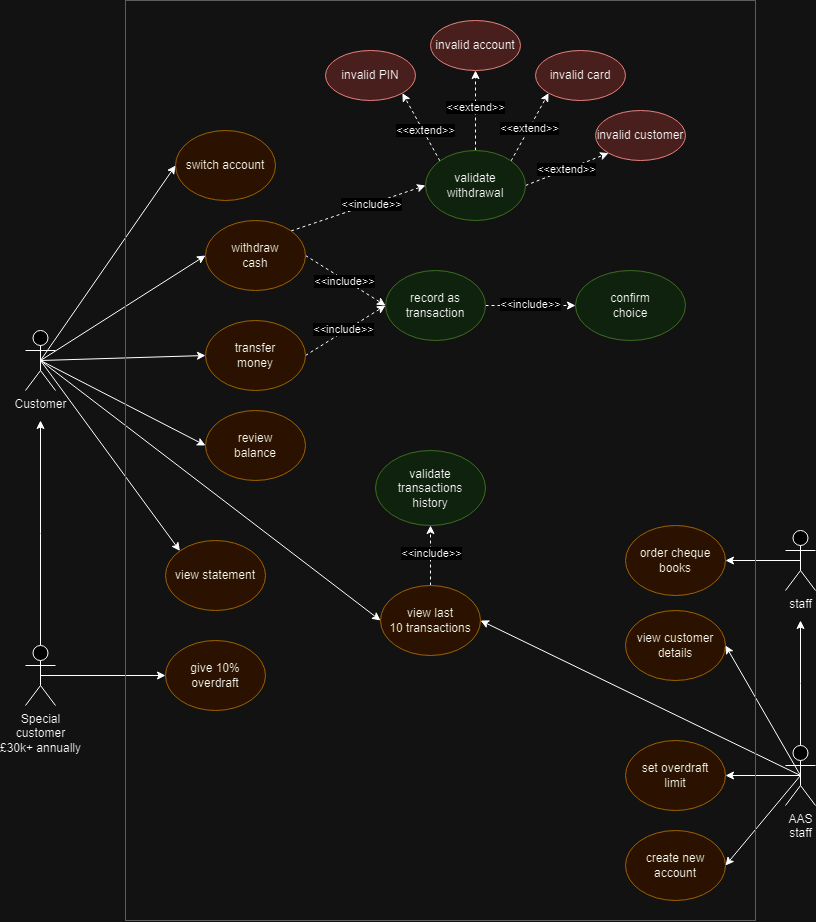

The diagram above was exported from draw.io. Its source (the exported page's mxGraphModel, read from the mxfile embedded in the PNG):
<mxGraphModel dx="1687" dy="875" grid="1" gridSize="10" guides="1" tooltips="1" connect="1" arrows="1" fold="1" page="1" pageScale="1" pageWidth="827" pageHeight="1169" math="0" shadow="0">
  <root>
    <mxCell id="0" />
    <mxCell id="1" parent="0" />
    <mxCell id="qGYluiuFvT3ANA2DIqW8-2" value="review&lt;br&gt;balance" style="ellipse;whiteSpace=wrap;html=1;fillColor=#ffe6cc;strokeColor=#d79b00;" vertex="1" parent="1">
      <mxGeometry x="210" y="540" width="100" height="70" as="geometry" />
    </mxCell>
    <mxCell id="qGYluiuFvT3ANA2DIqW8-46" style="rounded=0;orthogonalLoop=1;jettySize=auto;html=1;exitX=1;exitY=0.5;exitDx=0;exitDy=0;entryX=0;entryY=0.5;entryDx=0;entryDy=0;dashed=1;" edge="1" parent="1" source="qGYluiuFvT3ANA2DIqW8-7" target="qGYluiuFvT3ANA2DIqW8-31">
      <mxGeometry relative="1" as="geometry" />
    </mxCell>
    <mxCell id="qGYluiuFvT3ANA2DIqW8-50" value="&amp;lt;&amp;lt;include&amp;gt;&amp;gt;" style="edgeLabel;html=1;align=center;verticalAlign=middle;resizable=0;points=[];" vertex="1" connectable="0" parent="qGYluiuFvT3ANA2DIqW8-46">
      <mxGeometry x="-0.0165" y="-1" relative="1" as="geometry">
        <mxPoint as="offset" />
      </mxGeometry>
    </mxCell>
    <mxCell id="qGYluiuFvT3ANA2DIqW8-71" style="rounded=0;orthogonalLoop=1;jettySize=auto;html=1;exitX=1;exitY=0;exitDx=0;exitDy=0;entryX=0;entryY=0.5;entryDx=0;entryDy=0;dashed=1;" edge="1" parent="1" source="qGYluiuFvT3ANA2DIqW8-7" target="qGYluiuFvT3ANA2DIqW8-52">
      <mxGeometry relative="1" as="geometry">
        <mxPoint x="335.35533905932743" y="340.25126265847075" as="sourcePoint" />
      </mxGeometry>
    </mxCell>
    <mxCell id="qGYluiuFvT3ANA2DIqW8-72" value="&amp;lt;&amp;lt;include&amp;gt;&amp;gt;" style="edgeLabel;html=1;align=center;verticalAlign=middle;resizable=0;points=[];" vertex="1" connectable="0" parent="qGYluiuFvT3ANA2DIqW8-71">
      <mxGeometry x="0.1977" relative="1" as="geometry">
        <mxPoint as="offset" />
      </mxGeometry>
    </mxCell>
    <mxCell id="qGYluiuFvT3ANA2DIqW8-7" value="withdraw&lt;br&gt;cash" style="ellipse;whiteSpace=wrap;html=1;fillColor=#ffe6cc;strokeColor=#d79b00;" vertex="1" parent="1">
      <mxGeometry x="210" y="350" width="100" height="70" as="geometry" />
    </mxCell>
    <mxCell id="qGYluiuFvT3ANA2DIqW8-47" style="rounded=0;orthogonalLoop=1;jettySize=auto;html=1;exitX=1;exitY=0.5;exitDx=0;exitDy=0;entryX=0;entryY=0.5;entryDx=0;entryDy=0;dashed=1;" edge="1" parent="1" source="qGYluiuFvT3ANA2DIqW8-8" target="qGYluiuFvT3ANA2DIqW8-31">
      <mxGeometry relative="1" as="geometry">
        <mxPoint x="350" y="410" as="targetPoint" />
      </mxGeometry>
    </mxCell>
    <mxCell id="qGYluiuFvT3ANA2DIqW8-51" value="&amp;lt;&amp;lt;include&amp;gt;&amp;gt;" style="edgeLabel;html=1;align=center;verticalAlign=middle;resizable=0;points=[];" vertex="1" connectable="0" parent="qGYluiuFvT3ANA2DIqW8-47">
      <mxGeometry x="-0.0211" y="3" relative="1" as="geometry">
        <mxPoint as="offset" />
      </mxGeometry>
    </mxCell>
    <mxCell id="qGYluiuFvT3ANA2DIqW8-8" value="transfer&lt;br&gt;money" style="ellipse;whiteSpace=wrap;html=1;fillColor=#ffe6cc;strokeColor=#d79b00;" vertex="1" parent="1">
      <mxGeometry x="210" y="450" width="100" height="70" as="geometry" />
    </mxCell>
    <mxCell id="qGYluiuFvT3ANA2DIqW8-9" value="view statement" style="ellipse;whiteSpace=wrap;html=1;fillColor=#ffe6cc;strokeColor=#d79b00;" vertex="1" parent="1">
      <mxGeometry x="170" y="670" width="100" height="70" as="geometry" />
    </mxCell>
    <mxCell id="qGYluiuFvT3ANA2DIqW8-10" value="switch account" style="ellipse;whiteSpace=wrap;html=1;fillColor=#ffe6cc;strokeColor=#d79b00;" vertex="1" parent="1">
      <mxGeometry x="180" y="260" width="100" height="70" as="geometry" />
    </mxCell>
    <mxCell id="qGYluiuFvT3ANA2DIqW8-75" style="rounded=0;orthogonalLoop=1;jettySize=auto;html=1;exitX=0.5;exitY=0;exitDx=0;exitDy=0;entryX=0.5;entryY=1;entryDx=0;entryDy=0;dashed=1;" edge="1" parent="1" source="qGYluiuFvT3ANA2DIqW8-11" target="qGYluiuFvT3ANA2DIqW8-74">
      <mxGeometry relative="1" as="geometry" />
    </mxCell>
    <mxCell id="qGYluiuFvT3ANA2DIqW8-76" value="&amp;lt;&amp;lt;include&amp;gt;&amp;gt;" style="edgeLabel;html=1;align=center;verticalAlign=middle;resizable=0;points=[];" vertex="1" connectable="0" parent="qGYluiuFvT3ANA2DIqW8-75">
      <mxGeometry x="0.1081" relative="1" as="geometry">
        <mxPoint as="offset" />
      </mxGeometry>
    </mxCell>
    <mxCell id="qGYluiuFvT3ANA2DIqW8-11" value="view last&lt;br&gt;10 transactions" style="ellipse;whiteSpace=wrap;html=1;fillColor=#ffe6cc;strokeColor=#d79b00;" vertex="1" parent="1">
      <mxGeometry x="385" y="715" width="100" height="70" as="geometry" />
    </mxCell>
    <mxCell id="qGYluiuFvT3ANA2DIqW8-12" value="give 10%&lt;br&gt;overdraft" style="ellipse;whiteSpace=wrap;html=1;fillColor=#ffe6cc;strokeColor=#d79b00;" vertex="1" parent="1">
      <mxGeometry x="170" y="770" width="100" height="70" as="geometry" />
    </mxCell>
    <mxCell id="qGYluiuFvT3ANA2DIqW8-13" value="view customer&lt;br&gt;details" style="ellipse;whiteSpace=wrap;html=1;fillColor=#ffe6cc;strokeColor=#d79b00;" vertex="1" parent="1">
      <mxGeometry x="630" y="740" width="100" height="70" as="geometry" />
    </mxCell>
    <mxCell id="qGYluiuFvT3ANA2DIqW8-14" value="order cheque&lt;br&gt;books" style="ellipse;whiteSpace=wrap;html=1;fillColor=#ffe6cc;strokeColor=#d79b00;" vertex="1" parent="1">
      <mxGeometry x="630" y="655" width="100" height="70" as="geometry" />
    </mxCell>
    <mxCell id="qGYluiuFvT3ANA2DIqW8-15" value="create new&lt;br&gt;account" style="ellipse;whiteSpace=wrap;html=1;fillColor=#ffe6cc;strokeColor=#d79b00;" vertex="1" parent="1">
      <mxGeometry x="630" y="960" width="100" height="70" as="geometry" />
    </mxCell>
    <mxCell id="qGYluiuFvT3ANA2DIqW8-16" value="set overdraft&lt;br&gt;limit" style="ellipse;whiteSpace=wrap;html=1;fillColor=#ffe6cc;strokeColor=#d79b00;" vertex="1" parent="1">
      <mxGeometry x="630" y="870" width="100" height="70" as="geometry" />
    </mxCell>
    <mxCell id="qGYluiuFvT3ANA2DIqW8-37" style="rounded=0;orthogonalLoop=1;jettySize=auto;html=1;exitX=0.5;exitY=0.5;exitDx=0;exitDy=0;exitPerimeter=0;entryX=0;entryY=0.5;entryDx=0;entryDy=0;" edge="1" parent="1" source="qGYluiuFvT3ANA2DIqW8-17" target="qGYluiuFvT3ANA2DIqW8-2">
      <mxGeometry relative="1" as="geometry" />
    </mxCell>
    <mxCell id="qGYluiuFvT3ANA2DIqW8-38" style="rounded=0;orthogonalLoop=1;jettySize=auto;html=1;exitX=0.5;exitY=0.5;exitDx=0;exitDy=0;exitPerimeter=0;entryX=0;entryY=0.5;entryDx=0;entryDy=0;" edge="1" parent="1" source="qGYluiuFvT3ANA2DIqW8-17" target="qGYluiuFvT3ANA2DIqW8-7">
      <mxGeometry relative="1" as="geometry" />
    </mxCell>
    <mxCell id="qGYluiuFvT3ANA2DIqW8-39" style="rounded=0;orthogonalLoop=1;jettySize=auto;html=1;exitX=0.5;exitY=0.5;exitDx=0;exitDy=0;exitPerimeter=0;entryX=0;entryY=0.5;entryDx=0;entryDy=0;" edge="1" parent="1" source="qGYluiuFvT3ANA2DIqW8-17" target="qGYluiuFvT3ANA2DIqW8-8">
      <mxGeometry relative="1" as="geometry" />
    </mxCell>
    <mxCell id="qGYluiuFvT3ANA2DIqW8-40" style="rounded=0;orthogonalLoop=1;jettySize=auto;html=1;exitX=0.5;exitY=0.5;exitDx=0;exitDy=0;exitPerimeter=0;entryX=0;entryY=0.5;entryDx=0;entryDy=0;" edge="1" parent="1" source="qGYluiuFvT3ANA2DIqW8-17" target="qGYluiuFvT3ANA2DIqW8-10">
      <mxGeometry relative="1" as="geometry" />
    </mxCell>
    <mxCell id="qGYluiuFvT3ANA2DIqW8-44" style="rounded=0;orthogonalLoop=1;jettySize=auto;html=1;exitX=0.5;exitY=0.5;exitDx=0;exitDy=0;exitPerimeter=0;entryX=0;entryY=0;entryDx=0;entryDy=0;" edge="1" parent="1" source="qGYluiuFvT3ANA2DIqW8-17" target="qGYluiuFvT3ANA2DIqW8-9">
      <mxGeometry relative="1" as="geometry" />
    </mxCell>
    <mxCell id="qGYluiuFvT3ANA2DIqW8-73" style="rounded=0;orthogonalLoop=1;jettySize=auto;html=1;exitX=0.5;exitY=0.5;exitDx=0;exitDy=0;exitPerimeter=0;entryX=0;entryY=0.5;entryDx=0;entryDy=0;" edge="1" parent="1" source="qGYluiuFvT3ANA2DIqW8-17" target="qGYluiuFvT3ANA2DIqW8-11">
      <mxGeometry relative="1" as="geometry" />
    </mxCell>
    <mxCell id="qGYluiuFvT3ANA2DIqW8-17" value="Customer" style="shape=umlActor;verticalLabelPosition=bottom;verticalAlign=top;html=1;outlineConnect=0;" vertex="1" parent="1">
      <mxGeometry x="30" y="460" width="30" height="60" as="geometry" />
    </mxCell>
    <mxCell id="qGYluiuFvT3ANA2DIqW8-41" style="edgeStyle=orthogonalEdgeStyle;rounded=0;orthogonalLoop=1;jettySize=auto;html=1;exitX=0.5;exitY=0;exitDx=0;exitDy=0;exitPerimeter=0;" edge="1" parent="1" source="qGYluiuFvT3ANA2DIqW8-18">
      <mxGeometry relative="1" as="geometry">
        <mxPoint x="45" y="550" as="targetPoint" />
      </mxGeometry>
    </mxCell>
    <mxCell id="qGYluiuFvT3ANA2DIqW8-43" style="rounded=0;orthogonalLoop=1;jettySize=auto;html=1;exitX=0.5;exitY=0.5;exitDx=0;exitDy=0;exitPerimeter=0;entryX=0;entryY=0.5;entryDx=0;entryDy=0;" edge="1" parent="1" source="qGYluiuFvT3ANA2DIqW8-18" target="qGYluiuFvT3ANA2DIqW8-12">
      <mxGeometry relative="1" as="geometry" />
    </mxCell>
    <mxCell id="qGYluiuFvT3ANA2DIqW8-18" value="Special&lt;br&gt;customer&lt;br&gt;£30k+ annually" style="shape=umlActor;verticalLabelPosition=bottom;verticalAlign=top;html=1;outlineConnect=0;" vertex="1" parent="1">
      <mxGeometry x="30" y="775" width="30" height="60" as="geometry" />
    </mxCell>
    <mxCell id="qGYluiuFvT3ANA2DIqW8-45" style="rounded=0;orthogonalLoop=1;jettySize=auto;html=1;exitX=0.5;exitY=0.5;exitDx=0;exitDy=0;exitPerimeter=0;entryX=1;entryY=0.5;entryDx=0;entryDy=0;" edge="1" parent="1" source="qGYluiuFvT3ANA2DIqW8-22" target="qGYluiuFvT3ANA2DIqW8-14">
      <mxGeometry relative="1" as="geometry" />
    </mxCell>
    <mxCell id="qGYluiuFvT3ANA2DIqW8-22" value="staff" style="shape=umlActor;verticalLabelPosition=bottom;verticalAlign=top;html=1;outlineConnect=0;" vertex="1" parent="1">
      <mxGeometry x="790" y="660" width="30" height="60" as="geometry" />
    </mxCell>
    <mxCell id="qGYluiuFvT3ANA2DIqW8-34" style="rounded=0;orthogonalLoop=1;jettySize=auto;html=1;exitX=0.5;exitY=0.5;exitDx=0;exitDy=0;exitPerimeter=0;entryX=1;entryY=0.5;entryDx=0;entryDy=0;" edge="1" parent="1" source="qGYluiuFvT3ANA2DIqW8-23" target="qGYluiuFvT3ANA2DIqW8-13">
      <mxGeometry relative="1" as="geometry" />
    </mxCell>
    <mxCell id="qGYluiuFvT3ANA2DIqW8-35" style="rounded=0;orthogonalLoop=1;jettySize=auto;html=1;exitX=0.5;exitY=0.5;exitDx=0;exitDy=0;exitPerimeter=0;entryX=1;entryY=0.5;entryDx=0;entryDy=0;" edge="1" parent="1" source="qGYluiuFvT3ANA2DIqW8-23" target="qGYluiuFvT3ANA2DIqW8-16">
      <mxGeometry relative="1" as="geometry" />
    </mxCell>
    <mxCell id="qGYluiuFvT3ANA2DIqW8-36" style="rounded=0;orthogonalLoop=1;jettySize=auto;html=1;exitX=0.5;exitY=0.5;exitDx=0;exitDy=0;exitPerimeter=0;entryX=1;entryY=0.5;entryDx=0;entryDy=0;" edge="1" parent="1" source="qGYluiuFvT3ANA2DIqW8-23" target="qGYluiuFvT3ANA2DIqW8-15">
      <mxGeometry relative="1" as="geometry" />
    </mxCell>
    <mxCell id="qGYluiuFvT3ANA2DIqW8-42" style="edgeStyle=orthogonalEdgeStyle;rounded=0;orthogonalLoop=1;jettySize=auto;html=1;exitX=0.5;exitY=0;exitDx=0;exitDy=0;exitPerimeter=0;" edge="1" parent="1" source="qGYluiuFvT3ANA2DIqW8-23">
      <mxGeometry relative="1" as="geometry">
        <mxPoint x="805" y="750" as="targetPoint" />
      </mxGeometry>
    </mxCell>
    <mxCell id="qGYluiuFvT3ANA2DIqW8-77" style="rounded=0;orthogonalLoop=1;jettySize=auto;html=1;exitX=0.5;exitY=0.5;exitDx=0;exitDy=0;exitPerimeter=0;entryX=1;entryY=0.5;entryDx=0;entryDy=0;" edge="1" parent="1" source="qGYluiuFvT3ANA2DIqW8-23" target="qGYluiuFvT3ANA2DIqW8-11">
      <mxGeometry relative="1" as="geometry" />
    </mxCell>
    <mxCell id="qGYluiuFvT3ANA2DIqW8-23" value="AAS&lt;br&gt;staff" style="shape=umlActor;verticalLabelPosition=bottom;verticalAlign=top;html=1;outlineConnect=0;" vertex="1" parent="1">
      <mxGeometry x="790" y="875" width="30" height="60" as="geometry" />
    </mxCell>
    <mxCell id="qGYluiuFvT3ANA2DIqW8-30" value="confirm&lt;br&gt;choice" style="ellipse;whiteSpace=wrap;html=1;fillColor=#d5e8d4;strokeColor=#82b366;" vertex="1" parent="1">
      <mxGeometry x="580" y="400" width="110" height="70" as="geometry" />
    </mxCell>
    <mxCell id="qGYluiuFvT3ANA2DIqW8-48" style="rounded=0;orthogonalLoop=1;jettySize=auto;html=1;exitX=1;exitY=0.5;exitDx=0;exitDy=0;entryX=0;entryY=0.5;entryDx=0;entryDy=0;dashed=1;" edge="1" parent="1" source="qGYluiuFvT3ANA2DIqW8-31" target="qGYluiuFvT3ANA2DIqW8-30">
      <mxGeometry relative="1" as="geometry" />
    </mxCell>
    <mxCell id="qGYluiuFvT3ANA2DIqW8-49" value="&amp;lt;&amp;lt;include&amp;gt;&amp;gt;" style="edgeLabel;html=1;align=center;verticalAlign=middle;resizable=0;points=[];" vertex="1" connectable="0" parent="qGYluiuFvT3ANA2DIqW8-48">
      <mxGeometry y="2" relative="1" as="geometry">
        <mxPoint as="offset" />
      </mxGeometry>
    </mxCell>
    <mxCell id="qGYluiuFvT3ANA2DIqW8-31" value="record as&lt;br&gt;transaction" style="ellipse;whiteSpace=wrap;html=1;fillColor=#d5e8d4;strokeColor=#82b366;" vertex="1" parent="1">
      <mxGeometry x="390" y="400" width="100" height="70" as="geometry" />
    </mxCell>
    <mxCell id="qGYluiuFvT3ANA2DIqW8-63" style="rounded=0;orthogonalLoop=1;jettySize=auto;html=1;exitX=0;exitY=0;exitDx=0;exitDy=0;entryX=1;entryY=1;entryDx=0;entryDy=0;dashed=1;" edge="1" parent="1" source="qGYluiuFvT3ANA2DIqW8-52" target="qGYluiuFvT3ANA2DIqW8-59">
      <mxGeometry relative="1" as="geometry" />
    </mxCell>
    <mxCell id="qGYluiuFvT3ANA2DIqW8-68" value="&amp;lt;&amp;lt;extend&amp;gt;&amp;gt;" style="edgeLabel;html=1;align=center;verticalAlign=middle;resizable=0;points=[];" vertex="1" connectable="0" parent="qGYluiuFvT3ANA2DIqW8-63">
      <mxGeometry x="-0.0831" y="-2" relative="1" as="geometry">
        <mxPoint y="1" as="offset" />
      </mxGeometry>
    </mxCell>
    <mxCell id="qGYluiuFvT3ANA2DIqW8-64" style="rounded=0;orthogonalLoop=1;jettySize=auto;html=1;exitX=0.5;exitY=0;exitDx=0;exitDy=0;entryX=0.5;entryY=1;entryDx=0;entryDy=0;dashed=1;" edge="1" parent="1" source="qGYluiuFvT3ANA2DIqW8-52" target="qGYluiuFvT3ANA2DIqW8-60">
      <mxGeometry relative="1" as="geometry" />
    </mxCell>
    <mxCell id="qGYluiuFvT3ANA2DIqW8-67" value="&amp;lt;&amp;lt;extend&amp;gt;&amp;gt;" style="edgeLabel;html=1;align=center;verticalAlign=middle;resizable=0;points=[];" vertex="1" connectable="0" parent="qGYluiuFvT3ANA2DIqW8-64">
      <mxGeometry x="0.0795" y="1" relative="1" as="geometry">
        <mxPoint as="offset" />
      </mxGeometry>
    </mxCell>
    <mxCell id="qGYluiuFvT3ANA2DIqW8-65" style="rounded=0;orthogonalLoop=1;jettySize=auto;html=1;exitX=1;exitY=0;exitDx=0;exitDy=0;entryX=0;entryY=1;entryDx=0;entryDy=0;dashed=1;" edge="1" parent="1" source="qGYluiuFvT3ANA2DIqW8-52" target="qGYluiuFvT3ANA2DIqW8-58">
      <mxGeometry relative="1" as="geometry" />
    </mxCell>
    <mxCell id="qGYluiuFvT3ANA2DIqW8-69" value="&amp;lt;&amp;lt;extend&amp;gt;&amp;gt;" style="edgeLabel;html=1;align=center;verticalAlign=middle;resizable=0;points=[];" vertex="1" connectable="0" parent="qGYluiuFvT3ANA2DIqW8-65">
      <mxGeometry x="-0.0181" relative="1" as="geometry">
        <mxPoint as="offset" />
      </mxGeometry>
    </mxCell>
    <mxCell id="qGYluiuFvT3ANA2DIqW8-66" style="rounded=0;orthogonalLoop=1;jettySize=auto;html=1;exitX=1;exitY=0.5;exitDx=0;exitDy=0;entryX=0;entryY=1;entryDx=0;entryDy=0;dashed=1;" edge="1" parent="1" source="qGYluiuFvT3ANA2DIqW8-52" target="qGYluiuFvT3ANA2DIqW8-61">
      <mxGeometry relative="1" as="geometry" />
    </mxCell>
    <mxCell id="qGYluiuFvT3ANA2DIqW8-70" value="&amp;lt;&amp;lt;extend&amp;gt;&amp;gt;" style="edgeLabel;html=1;align=center;verticalAlign=middle;resizable=0;points=[];" vertex="1" connectable="0" parent="qGYluiuFvT3ANA2DIqW8-66">
      <mxGeometry x="-0.0333" y="1" relative="1" as="geometry">
        <mxPoint as="offset" />
      </mxGeometry>
    </mxCell>
    <mxCell id="qGYluiuFvT3ANA2DIqW8-52" value="validate&lt;br&gt;withdrawal" style="ellipse;whiteSpace=wrap;html=1;fillColor=#d5e8d4;strokeColor=#82b366;" vertex="1" parent="1">
      <mxGeometry x="430" y="280" width="100" height="70" as="geometry" />
    </mxCell>
    <mxCell id="qGYluiuFvT3ANA2DIqW8-58" value="invalid card" style="ellipse;whiteSpace=wrap;html=1;fillColor=#f8cecc;strokeColor=#b85450;" vertex="1" parent="1">
      <mxGeometry x="540" y="180" width="90" height="50" as="geometry" />
    </mxCell>
    <mxCell id="qGYluiuFvT3ANA2DIqW8-59" value="invalid PIN" style="ellipse;whiteSpace=wrap;html=1;fillColor=#f8cecc;strokeColor=#b85450;" vertex="1" parent="1">
      <mxGeometry x="330" y="180" width="90" height="50" as="geometry" />
    </mxCell>
    <mxCell id="qGYluiuFvT3ANA2DIqW8-60" value="invalid account" style="ellipse;whiteSpace=wrap;html=1;fillColor=#f8cecc;strokeColor=#b85450;" vertex="1" parent="1">
      <mxGeometry x="435" y="150" width="90" height="50" as="geometry" />
    </mxCell>
    <mxCell id="qGYluiuFvT3ANA2DIqW8-61" value="invalid customer" style="ellipse;whiteSpace=wrap;html=1;fillColor=#f8cecc;strokeColor=#b85450;" vertex="1" parent="1">
      <mxGeometry x="600" y="240" width="90" height="50" as="geometry" />
    </mxCell>
    <mxCell id="qGYluiuFvT3ANA2DIqW8-74" value="validate&lt;br&gt;transactions&lt;br&gt;history" style="ellipse;whiteSpace=wrap;html=1;fillColor=#d5e8d4;strokeColor=#82b366;" vertex="1" parent="1">
      <mxGeometry x="380" y="580" width="110" height="75" as="geometry" />
    </mxCell>
    <mxCell id="qGYluiuFvT3ANA2DIqW8-80" value="" style="rounded=0;whiteSpace=wrap;html=1;fillColor=none;strokeColor=#A3A3A3;" vertex="1" parent="1">
      <mxGeometry x="130" y="130" width="630" height="920" as="geometry" />
    </mxCell>
  </root>
</mxGraphModel>